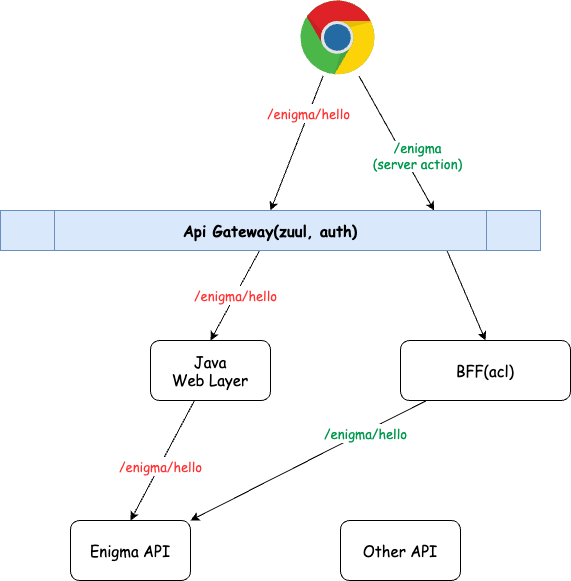

The diagram above was exported from draw.io. Its source (the exported page's mxGraphModel, read from the mxfile embedded in the PNG):
<mxGraphModel dx="892" dy="628" grid="1" gridSize="10" guides="1" tooltips="1" connect="1" arrows="1" fold="1" page="1" pageScale="1" pageWidth="850" pageHeight="1100" math="0" shadow="0">
  <root>
    <mxCell id="0" />
    <mxCell id="1" parent="0" />
    <mxCell id="5" value="&lt;font color=&quot;#ff3333&quot; style=&quot;font-size: 13px;&quot;&gt;/enigma/hello&lt;/font&gt;" style="edgeStyle=none;html=1;entryX=0.5;entryY=0;entryDx=0;entryDy=0;fontSize=15;fontFamily=Comic Sans MS;" parent="1" source="2" target="11" edge="1">
      <mxGeometry x="-0.4443" relative="1" as="geometry">
        <mxPoint as="offset" />
      </mxGeometry>
    </mxCell>
    <mxCell id="15" style="edgeStyle=none;html=1;fontFamily=Comic Sans MS;fontSize=15;entryX=0.803;entryY=0.002;entryDx=0;entryDy=0;entryPerimeter=0;" edge="1" parent="1" source="2" target="11">
      <mxGeometry relative="1" as="geometry">
        <mxPoint x="440" y="230" as="targetPoint" />
      </mxGeometry>
    </mxCell>
    <mxCell id="19" value="&lt;font color=&quot;#00994d&quot;&gt;/enigma&lt;br&gt;(server action)&lt;/font&gt;" style="edgeLabel;html=1;align=center;verticalAlign=middle;resizable=0;points=[];fontSize=13;fontFamily=Comic Sans MS;" vertex="1" connectable="0" parent="15">
      <mxGeometry x="0.2533" y="3" relative="1" as="geometry">
        <mxPoint x="8" y="-3" as="offset" />
      </mxGeometry>
    </mxCell>
    <mxCell id="2" value="" style="dashed=0;outlineConnect=0;html=1;align=center;labelPosition=center;verticalLabelPosition=bottom;verticalAlign=top;shape=mxgraph.weblogos.chrome;fontSize=15;fontFamily=Comic Sans MS;" parent="1" vertex="1">
      <mxGeometry x="330" y="30" width="74.8" height="75.4" as="geometry" />
    </mxCell>
    <mxCell id="6" style="edgeStyle=none;html=1;entryX=0.5;entryY=0;entryDx=0;entryDy=0;fontSize=15;fontFamily=Comic Sans MS;" parent="1" source="3" target="4" edge="1">
      <mxGeometry relative="1" as="geometry" />
    </mxCell>
    <mxCell id="7" value="&lt;font color=&quot;#ff3333&quot; style=&quot;font-size: 13px;&quot;&gt;/enigma/hello&lt;/font&gt;" style="edgeLabel;html=1;align=center;verticalAlign=middle;resizable=0;points=[];fontSize=15;fontFamily=Comic Sans MS;" parent="6" vertex="1" connectable="0">
      <mxGeometry x="0.0847" relative="1" as="geometry">
        <mxPoint as="offset" />
      </mxGeometry>
    </mxCell>
    <mxCell id="3" value="Java &lt;br&gt;Web Layer" style="rounded=1;whiteSpace=wrap;html=1;fontSize=15;fontFamily=Comic Sans MS;" parent="1" vertex="1">
      <mxGeometry x="180" y="370" width="120" height="60" as="geometry" />
    </mxCell>
    <mxCell id="4" value="Enigma API" style="rounded=1;whiteSpace=wrap;html=1;fontSize=15;fontFamily=Comic Sans MS;" parent="1" vertex="1">
      <mxGeometry x="100" y="550" width="120" height="60" as="geometry" />
    </mxCell>
    <mxCell id="9" value="Other API" style="rounded=1;whiteSpace=wrap;html=1;fontSize=15;fontFamily=Comic Sans MS;" parent="1" vertex="1">
      <mxGeometry x="370" y="550" width="120" height="60" as="geometry" />
    </mxCell>
    <mxCell id="12" value="&lt;font color=&quot;#ff3333&quot; style=&quot;font-size: 13px;&quot;&gt;/enigma/hello&lt;/font&gt;" style="edgeStyle=none;html=1;entryX=0.5;entryY=0;entryDx=0;entryDy=0;fontSize=15;fontFamily=Comic Sans MS;" edge="1" parent="1" source="11" target="3">
      <mxGeometry x="-0.0087" relative="1" as="geometry">
        <mxPoint as="offset" />
      </mxGeometry>
    </mxCell>
    <mxCell id="16" style="edgeStyle=none;html=1;entryX=0.5;entryY=0;entryDx=0;entryDy=0;fontFamily=Comic Sans MS;fontSize=15;exitX=0.826;exitY=0.977;exitDx=0;exitDy=0;exitPerimeter=0;" edge="1" parent="1" source="11" target="13">
      <mxGeometry relative="1" as="geometry">
        <mxPoint x="450" y="280" as="sourcePoint" />
      </mxGeometry>
    </mxCell>
    <mxCell id="11" value="&lt;b&gt;Api Gateway(zuul, auth)&lt;/b&gt;" style="shape=process;whiteSpace=wrap;html=1;backgroundOutline=1;fontSize=15;fontFamily=Comic Sans MS;fillColor=#dae8fc;strokeColor=#6c8ebf;" vertex="1" parent="1">
      <mxGeometry x="30" y="240" width="540" height="40" as="geometry" />
    </mxCell>
    <mxCell id="17" style="edgeStyle=none;html=1;entryX=1;entryY=0;entryDx=0;entryDy=0;fontFamily=Comic Sans MS;fontSize=15;" edge="1" parent="1" source="13" target="4">
      <mxGeometry relative="1" as="geometry" />
    </mxCell>
    <mxCell id="18" value="&lt;font color=&quot;#00994d&quot; style=&quot;font-size: 13px;&quot;&gt;/enigma/hello&lt;/font&gt;" style="edgeLabel;html=1;align=center;verticalAlign=middle;resizable=0;points=[];fontSize=15;fontFamily=Comic Sans MS;" vertex="1" connectable="0" parent="17">
      <mxGeometry x="-0.4729" y="1" relative="1" as="geometry">
        <mxPoint as="offset" />
      </mxGeometry>
    </mxCell>
    <mxCell id="13" value="BFF(acl)" style="rounded=1;whiteSpace=wrap;html=1;fontSize=15;fontFamily=Comic Sans MS;" vertex="1" parent="1">
      <mxGeometry x="430" y="370" width="170" height="60" as="geometry" />
    </mxCell>
  </root>
</mxGraphModel>